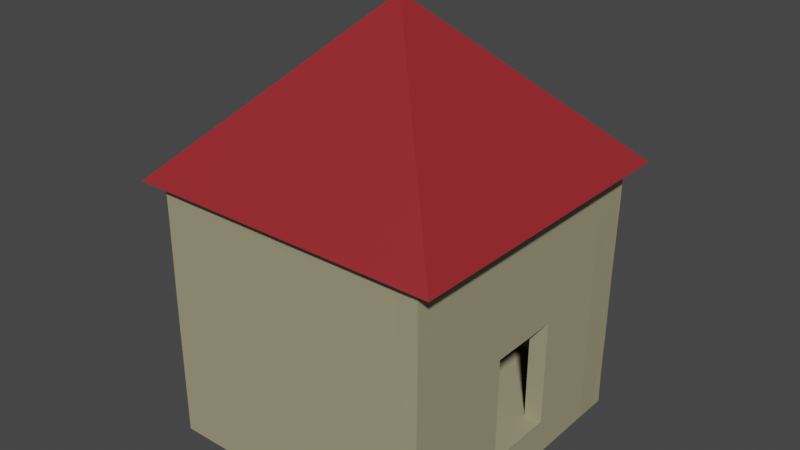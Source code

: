 # Source: Rob_HQ_v.1.1_Joined.blend  (saved by Blender 2.82.7; exported with 4.5.12 LTS)
import bpy
from mathutils import Matrix  # noqa: F401  (used for matrix-valued properties, if any)

bpy.ops.wm.read_factory_settings(use_empty=True)
scene = bpy.context.scene
scene.name = 'Scene'

# ---- collections
col_collection = bpy.data.collections.new('Collection'); scene.collection.children.link(col_collection)

# ---- materials (node trees are filled in below, after node groups)
mat_material_003 = bpy.data.materials.new('Material.003')
mat_material_003.use_transparent_shadow = False
mat_material_002 = bpy.data.materials.new('Material.002')
mat_material_002.use_transparent_shadow = False

# ---- material node trees
mat_material_003.use_nodes = True; mat_material_003.node_tree.nodes.clear()
_N = mat_material_003.node_tree.nodes; _L = mat_material_003.node_tree.links
n0 = _N.new('ShaderNodeOutputMaterial'); n0.name = 'Material Output'; n0.location = (300, 300)
n1 = _N.new('ShaderNodeBsdfPrincipled'); n1.name = 'Principled BSDF'; n1.location = (10, 300)
n1.distribution = 'GGX'
n1.subsurface_method = 'BURLEY'
n1.inputs[0].default_value = (0.3709, 0.3345, 0.2059, 1.0)
n1.inputs[3].default_value = 1.45
n1.inputs[27].default_value = (0.0, 0.0, 0.0, 1.0)
n1.inputs[28].default_value = 1.0
_L.new(n1.outputs[0], n0.inputs[0])
n0.is_active_output = True
mat_material_002.use_nodes = True; mat_material_002.node_tree.nodes.clear()
_N = mat_material_002.node_tree.nodes; _L = mat_material_002.node_tree.links
n0 = _N.new('ShaderNodeOutputMaterial'); n0.name = 'Material Output'; n0.location = (300, 300)
n1 = _N.new('ShaderNodeBsdfPrincipled'); n1.name = 'Principled BSDF'; n1.location = (10, 300)
n1.distribution = 'GGX'
n1.subsurface_method = 'BURLEY'
n1.inputs[0].default_value = (0.3115, 0.01973, 0.02526, 1.0)
n1.inputs[3].default_value = 1.45
n1.inputs[27].default_value = (0.0, 0.0, 0.0, 1.0)
n1.inputs[28].default_value = 1.0
_L.new(n1.outputs[0], n0.inputs[0])
n0.is_active_output = True

# ---- world
world_world = bpy.data.worlds.new('World'); scene.world = world_world
world_world.use_nodes = True; world_world.node_tree.nodes.clear()
_N = world_world.node_tree.nodes; _L = world_world.node_tree.links
n0 = _N.new('ShaderNodeOutputWorld'); n0.name = 'World Output'; n0.location = (300, 300)
n1 = _N.new('ShaderNodeBackground'); n1.name = 'Background'; n1.location = (10, 300)
n1.inputs[0].default_value = (0.05088, 0.05088, 0.05088, 1.0)
_L.new(n1.outputs[0], n0.inputs[0])
n0.is_active_output = True
world_world.color = (0.05088, 0.05088, 0.05088)
world_world.use_sun_shadow = False
world_world.sun_shadow_jitter_overblur = 0.0

# ---- meshes
me_cube_001 = bpy.data.meshes.new('Cube.001')
me_cube_001.from_pydata([(-2.002, -0.9523, 0.01903), (-1.991, 1.062, -0.01038), (-0.002198, -0.9523, 0.01903), (-0.01409, 1.062, -0.01038), (-1.992, 1.052, 0.2633), (-0.01307, 1.051, 0.2616), (-0.002316, -0.9518, 0.2626), (-2.002, -0.9504, 0.2643), (-0.007043, -1.048, 0.00841), (-2.003, -1.051, 0.01317), (-0.00461, -0.9286, 0.0232), (-2.005, -0.9295, 0.02402), (-0.004708, -1.048, 1.019), (-2.005, -1.049, 1.02), (-2.005, -0.9238, 1.019), (-0.004708, -0.923, 1.019), (-2.002, -1.047, 1.517), (-2.005, -0.9215, 1.519), (-0.007263, -1.046, 1.515), (-0.004708, -0.9207, 1.519), (-2.002, -1.046, 1.771), (-2.005, -0.9204, 1.769), (-0.007642, -1.045, 1.769), (-0.004708, -0.9195, 1.769), (-2.003, -1.049, 1.894), (-2.005, -0.9198, 1.894), (-0.006486, -1.047, 1.892), (-0.004708, -0.9189, 1.894), (-1.887, 1.002, 0.02455), (-1.874, -1.02, 0.02578), (-2.026, 1.011, 0.01379), (-2.001, -1.022, 0.02576), (-1.891, 1.002, 1.036), (-1.879, -1.021, 1.038), (-2.005, -1.022, 1.037), (-2.01, 1.005, 1.037), (-1.862, -1.042, 1.542), (-2.007, -1.022, 1.542), (-1.894, 1.002, 1.542), (-2.02, 1.001, 1.542), (-1.877, -0.9486, 1.793), (-2.007, -1.023, 1.796), (-1.895, 1.002, 1.795), (-2.021, 1.001, 1.795), (-1.868, -1.02, 1.915), (-2.009, -1.023, 1.921), (-1.895, 1.002, 1.921), (-2.021, 1.001, 1.921), (-0.01268, 0.9484, 0.02445), (-2.022, 0.9467, 0.02662), (-0.01869, 1.07, -0.009527), (-2.022, 1.073, -0.003811), (-0.0247, 0.9423, 1.031), (-2.007, 0.9381, 1.033), (-2.02, 1.074, 1.025), (-0.01068, 1.073, 1.021), (-2.017, 0.9512, 1.528), (-2.025, 1.073, 1.528), (-0.01664, 0.9529, 1.527), (-0.0004297, 1.07, 1.528), (-2.017, 0.9524, 1.778), (-2.026, 1.073, 1.777), (-0.01664, 0.9541, 1.777), (0.002949, 1.067, 1.777), (-2.017, 0.9529, 1.903), (-2.022, 1.071, 1.919), (-0.01664, 0.9546, 1.902), (-0.003592, 1.059, 1.945), (-0.1204, -1.054, 0.007982), (-0.1373, 1.062, 0.003737), (0.002281, -1.058, 0.008759), (-0.0171, 1.075, -0.01315), (-0.1198, -1.056, 1.037), (-0.1325, 1.062, 1.039), (-0.009131, 1.071, 1.036), (0.008671, -1.055, 1.037), (-0.1301, 1.062, 1.556), (-0.001366, 1.065, 1.556), (-0.1274, -1.052, 1.549), (0.01091, -1.055, 1.554), (-0.1289, 1.062, 1.815), (0.002502, 1.064, 1.814), (-0.1242, -1.047, 1.808), (0.009928, -1.055, 1.813), (-0.1283, 1.062, 1.944), (0.001269, 1.062, 1.944), (-0.1279, -1.053, 1.938), (0.01231, -1.057, 1.942), (-0.1222, -1.056, 0.5198), (0.006274, -1.055, 0.5195), (-0.1349, 1.062, 0.5212), (-0.01134, 1.068, 0.5149), (-0.1337, 1.062, 0.7799), (-0.009645, 1.069, 0.7807), (-0.121, -1.056, 0.7785), (0.007473, -1.055, 0.7782), (-0.1309, 0.002975, 0.003034), (-0.002043, 0.003642, 0.002437), (0.002751, 0.003667, 1.037), (-0.1262, 0.002999, 1.038), (0.005149, 0.00368, 1.555), (-0.1238, 0.003012, 1.555), (0.006347, 0.003686, 1.813), (-0.1226, 0.003018, 1.814), (0.006946, 0.003689, 1.943), (-0.122, 0.003021, 1.943), (0.005711, -0.5257, 1.037), (0.008108, -0.5257, 1.555), (0.009307, -0.5257, 1.813), (0.009906, -0.5257, 1.943), (0.003314, -0.5257, 0.5197), (0.004513, -0.5257, 0.7784), (-0.1278, -0.5264, 0.002683), (0.0009171, -0.5257, 0.002261), (-0.123, -0.5264, 1.038), (-0.1206, -0.5264, 1.555), (-0.1194, -0.5264, 1.814), (-0.1188, -0.5264, 1.943), (-0.1254, -0.5264, 0.5201), (-0.1242, -0.5264, 0.7788), (-0.1341, 0.5324, 0.003385), (-0.005003, 0.533, 0.002613), (-0.1293, 0.5324, 1.038), (-0.1269, 0.5324, 1.556), (-0.1257, 0.5324, 1.814), (-0.1251, 0.5324, 1.944), (-0.1317, 0.5324, 0.5208), (-0.1305, 0.5324, 0.7795), (-0.0002084, 0.5331, 1.037), (0.002189, 0.5331, 1.555), (0.003387, 0.5331, 1.814), (0.003987, 0.5331, 1.943), (-0.002606, 0.533, 0.52), (-0.001407, 0.5331, 0.7788), (-0.1357, 0.7971, 0.003561), (-0.006483, 0.7977, 0.0027), (-0.1309, 0.7971, 1.038), (-0.1285, 0.7971, 1.556), (-0.1273, 0.7971, 1.815), (-0.1267, 0.7971, 1.944), (-0.1333, 0.7971, 0.521), (-0.1321, 0.7971, 0.7797), (-0.001688, 0.7978, 1.038), (0.0007088, 0.7978, 1.555), (0.001907, 0.7978, 1.814), (0.002507, 0.7978, 1.943), (-0.004086, 0.7977, 0.5201), (-0.002887, 0.7977, 0.7789), (0.001271, 0.2684, 1.037), (0.003669, 0.2684, 1.555), (0.004867, 0.2684, 1.814), (0.005466, 0.2684, 1.943), (-0.001126, 0.2684, 0.52), (7.284e-05, 0.2684, 0.7787), (-0.1325, 0.2677, 0.00321), (-0.003523, 0.2683, 0.002525), (-0.1277, 0.2677, 1.038), (-0.1253, 0.2677, 1.556), (-0.1241, 0.2677, 1.814), (-0.1235, 0.2677, 1.944), (-0.1301, 0.2677, 0.5206), (-0.1289, 0.2677, 0.7794), (-0.1294, -0.2617, 0.002858), (-0.0005629, -0.2611, 0.002349), (-0.1246, -0.2617, 1.038), (-0.1222, -0.2617, 1.555), (-0.121, -0.2617, 1.814), (-0.1204, -0.2617, 1.943), (-0.127, -0.2617, 0.5203), (-0.1258, -0.2617, 0.779), (0.004231, -0.261, 1.037), (0.006629, -0.261, 1.555), (0.007827, -0.261, 1.813), (0.008426, -0.261, 1.943), (0.001834, -0.261, 0.5198), (0.003033, -0.261, 0.7785), (0.007191, -0.7904, 1.037), (0.009588, -0.7904, 1.554), (0.01079, -0.7904, 1.813), (0.01139, -0.7904, 1.943), (0.004794, -0.7904, 0.5196), (0.005993, -0.7904, 0.7783), (-0.1262, -0.7911, 0.002507), (0.002397, -0.7904, 0.002173), (-0.1214, -0.7911, 1.037), (-0.119, -0.7911, 1.555), (-0.1178, -0.7911, 1.814), (-0.1172, -0.7911, 1.943), (-0.1238, -0.7911, 0.5199), (-0.1226, -0.7911, 0.7787), (-0.1331, 1.062, 0.9092), (-0.008852, 1.068, 0.9102), (-0.1204, -1.056, 0.9078), (0.008072, -1.055, 0.9076), (-0.1236, -0.5264, 0.9082), (0.005112, -0.5257, 0.9078), (-0.0008078, 0.5331, 0.9081), (-0.1299, 0.5324, 0.9089), (-0.002288, 0.7978, 0.9082), (-0.1315, 0.7971, 0.9091), (-0.1283, 0.2677, 0.9087), (0.0006721, 0.2684, 0.908), (0.003632, -0.261, 0.9079), (-0.1252, -0.2617, 0.9084), (-0.122, -0.7911, 0.908), (0.006592, -0.7904, 0.9077), (-0.1216, -1.056, 0.6491), (0.006873, -1.055, 0.6489), (-0.1343, 1.062, 0.6505), (-0.01025, 1.068, 0.6492), (-0.1248, -0.5264, 0.6495), (0.003914, -0.5257, 0.6491), (-0.002006, 0.533, 0.6494), (-0.1311, 0.5324, 0.6502), (-0.003486, 0.7977, 0.6495), (-0.1327, 0.7971, 0.6504), (-0.1295, 0.2677, 0.65), (-0.0005265, 0.2684, 0.6493), (0.002434, -0.261, 0.6491), (-0.1264, -0.2617, 0.6497), (-0.1232, -0.7911, 0.6493), (0.005393, -0.7904, 0.649), (-0.1234, -1.056, 0.261), (0.005075, -1.055, 0.2608), (-0.1361, 1.062, 0.2625), (-0.01428, 1.064, 0.2598), (-0.0008444, 0.003649, 0.2612), (-0.1298, 0.002981, 0.2618), (-0.1266, -0.5264, 0.2614), (0.002116, -0.5257, 0.261), (-0.003804, 0.533, 0.2613), (-0.1329, 0.5324, 0.2621), (-0.005284, 0.7977, 0.2614), (-0.1345, 0.7971, 0.2623), (-0.1313, 0.2677, 0.2619), (-0.002324, 0.2683, 0.2612), (0.0006357, -0.261, 0.2611), (-0.1282, -0.2617, 0.2616), (-0.125, -0.7911, 0.2612), (0.003596, -0.7904, 0.2609), (-0.1355, 1.062, 0.3918), (-0.01288, 1.066, 0.3909), (-0.1228, -1.056, 0.3904), (0.005675, -1.055, 0.3902), (-0.126, -0.5264, 0.3908), (0.002715, -0.5257, 0.3903), (-0.003205, 0.533, 0.3907), (-0.1323, 0.5324, 0.3915), (-0.004685, 0.7977, 0.3908), (-0.1339, 0.7971, 0.3916), (-0.1307, 0.2677, 0.3913), (-0.001725, 0.2683, 0.3906), (0.001235, -0.261, 0.3904), (-0.1276, -0.2617, 0.3909), (-0.1244, -0.7911, 0.3906), (0.004195, -0.7904, 0.3902), (-0.9894, 0.0196, 3.032), (0.1337, 1.143, 1.889), (-0.9894, 0.0002579, 3.032), (0.1337, -1.123, 1.889), (-1.009, 0.0196, 3.032), (-2.132, 1.143, 1.889), (-1.009, 0.0002579, 3.032), (-2.132, -1.123, 1.889)], [], [(1, 3, 2, 0), (2, 6, 7, 0), (3, 5, 6, 2), (1, 4, 5, 3), (0, 7, 4, 1), (6, 5, 4, 7), (10, 8, 9, 11), (15, 12, 8, 10), (11, 14, 15, 10), (8, 12, 13, 9), (11, 9, 13, 14), (19, 18, 12, 15), (23, 22, 18, 19), (14, 17, 19, 15), (12, 18, 16, 13), (14, 13, 16, 17), (27, 26, 22, 23), (17, 21, 23, 19), (18, 22, 20, 16), (17, 16, 20, 21), (21, 25, 27, 23), (22, 26, 24, 20), (21, 20, 24, 25), (30, 28, 29, 31), (35, 32, 28, 30), (31, 34, 35, 30), (28, 32, 33, 29), (31, 29, 33, 34), (39, 38, 32, 35), (43, 42, 38, 39), (34, 37, 39, 35), (32, 38, 36, 33), (34, 33, 36, 37), (47, 46, 42, 43), (37, 41, 43, 39), (38, 42, 40, 36), (37, 36, 40, 41), (41, 45, 47, 43), (42, 46, 44, 40), (41, 40, 44, 45), (50, 48, 49, 51), (55, 52, 48, 50), (51, 54, 55, 50), (48, 52, 53, 49), (51, 49, 53, 54), (59, 58, 52, 55), (63, 62, 58, 59), (54, 57, 59, 55), (52, 58, 56, 53), (54, 53, 56, 57), (67, 66, 62, 63), (57, 61, 63, 59), (58, 62, 60, 56), (57, 56, 60, 61), (61, 65, 67, 63), (62, 66, 64, 60), (61, 60, 64, 65), (135, 134, 69, 71), (223, 222, 68, 70), (205, 176, 75, 193), (199, 136, 73, 190), (191, 190, 73, 74), (79, 78, 72, 75), (83, 82, 78, 79), (176, 177, 79, 75), (136, 137, 76, 73), (74, 73, 76, 77), (87, 86, 82, 83), (177, 178, 83, 79), (137, 138, 80, 76), (77, 76, 80, 81), (178, 179, 87, 83), (138, 139, 84, 80), (81, 80, 84, 85), (241, 240, 90, 91), (249, 140, 90, 240), (255, 180, 89, 243), (207, 206, 88, 89), (193, 192, 94, 95), (209, 208, 92, 93), (215, 141, 92, 208), (221, 181, 95, 207), (166, 167, 105, 103), (150, 151, 104, 102), (165, 166, 103, 101), (149, 150, 102, 100), (164, 165, 101, 99), (148, 149, 100, 98), (163, 162, 96, 97), (183, 182, 112, 113), (204, 184, 114, 194), (184, 185, 115, 114), (185, 186, 116, 115), (186, 187, 117, 116), (254, 188, 118, 244), (220, 189, 119, 210), (218, 175, 111, 211), (252, 174, 110, 245), (172, 173, 109, 108), (171, 172, 108, 107), (170, 171, 107, 106), (202, 170, 106, 195), (198, 142, 128, 196), (142, 143, 129, 128), (143, 144, 130, 129), (144, 145, 131, 130), (248, 146, 132, 246), (214, 147, 133, 212), (216, 161, 127, 213), (250, 160, 126, 247), (158, 159, 125, 124), (157, 158, 124, 123), (156, 157, 123, 122), (200, 156, 122, 197), (155, 154, 120, 121), (209, 93, 147, 214), (241, 91, 146, 248), (81, 85, 145, 144), (77, 81, 144, 143), (74, 77, 143, 142), (191, 74, 142, 198), (213, 127, 141, 215), (247, 126, 140, 249), (124, 125, 139, 138), (123, 124, 138, 137), (122, 123, 137, 136), (197, 122, 136, 199), (121, 120, 134, 135), (97, 96, 154, 155), (99, 101, 157, 156), (101, 103, 158, 157), (103, 105, 159, 158), (196, 128, 148, 201), (128, 129, 149, 148), (129, 130, 150, 149), (130, 131, 151, 150), (246, 132, 152, 251), (212, 133, 153, 217), (98, 100, 171, 170), (100, 102, 172, 171), (102, 104, 173, 172), (113, 112, 162, 163), (194, 114, 164, 203), (114, 115, 165, 164), (115, 116, 166, 165), (116, 117, 167, 166), (244, 118, 168, 253), (210, 119, 169, 219), (206, 94, 189, 220), (242, 88, 188, 254), (82, 86, 187, 186), (78, 82, 186, 185), (72, 78, 185, 184), (192, 72, 184, 204), (70, 68, 182, 183), (211, 111, 181, 221), (245, 110, 180, 255), (108, 109, 179, 178), (107, 108, 178, 177), (106, 107, 177, 176), (195, 106, 176, 205), (111, 195, 205, 181), (94, 192, 204, 189), (119, 194, 203, 169), (133, 196, 201, 153), (127, 197, 199, 141), (93, 191, 198, 147), (161, 200, 197, 127), (147, 198, 196, 133), (175, 202, 195, 111), (189, 204, 194, 119), (75, 72, 192, 193), (93, 92, 190, 191), (141, 199, 190, 92), (181, 205, 193, 95), (110, 211, 221, 180), (88, 206, 220, 188), (118, 210, 219, 168), (132, 212, 217, 152), (126, 213, 215, 140), (91, 209, 214, 146), (160, 216, 213, 126), (146, 214, 212, 132), (174, 218, 211, 110), (188, 220, 210, 118), (180, 221, 207, 89), (140, 215, 208, 90), (91, 90, 208, 209), (95, 94, 206, 207), (113, 229, 239, 183), (68, 222, 238, 182), (112, 228, 237, 162), (97, 226, 236, 163), (121, 230, 235, 155), (96, 227, 234, 154), (120, 231, 233, 134), (71, 225, 232, 135), (154, 234, 231, 120), (135, 232, 230, 121), (163, 236, 229, 113), (182, 238, 228, 112), (162, 237, 227, 96), (155, 235, 226, 97), (183, 239, 223, 70), (134, 233, 224, 69), (71, 69, 224, 225), (243, 242, 222, 223), (89, 88, 242, 243), (229, 245, 255, 239), (222, 242, 254, 238), (228, 244, 253, 237), (230, 246, 251, 235), (231, 247, 249, 233), (225, 241, 248, 232), (234, 250, 247, 231), (232, 248, 246, 230), (236, 252, 245, 229), (238, 254, 244, 228), (239, 255, 243, 223), (233, 249, 240, 224), (225, 224, 240, 241), (252, 253, 168, 174), (218, 219, 169, 175), (174, 168, 219, 218), (236, 237, 253, 252), (175, 169, 203, 202), (202, 203, 164, 170), (164, 99, 98, 170), (148, 98, 99, 156), (200, 201, 148, 156), (161, 153, 201, 200), (160, 250, 251, 152, 217, 153, 161, 216), (234, 235, 251, 250), (256, 260, 262, 258), (259, 258, 262, 263), (263, 262, 260, 261), (261, 257, 259, 263), (257, 256, 258, 259), (261, 260, 256, 257)])
me_cube_001.polygons.foreach_set('material_index', [0, 0, 0, 0, 0, 0, 0, 0, 0, 0, 0, 0, 0, 0, 0, 0, 0, 0, 0, 0, 0, 0, 0, 0, 0, 0, 0, 0, 0, 0, 0, 0, 0, 0, 0, 0, 0, 0, 0, 0, 0, 0, 0, 0, 0, 0, 0, 0, 0, 0, 0, 0, 0, 0, 0, 0, 0, 0, 0, 0, 0, 0, 0, 0, 0, 0, 0, 0, 0, 0, 0, 0, 0, 0, 0, 0, 0, 0, 0, 0, 0, 0, 0, 0, 0, 0, 0, 0, 0, 0, 0, 0, 0, 0, 0, 0, 0, 0, 0, 0, 0, 0, 0, 0, 0, 0, 0, 0, 0, 0, 0, 0, 0, 0, 0, 0, 0, 0, 0, 0, 0, 0, 0, 0, 0, 0, 0, 0, 0, 0, 0, 0, 0, 0, 0, 0, 0, 0, 0, 0, 0, 0, 0, 0, 0, 0, 0, 0, 0, 0, 0, 0, 0, 0, 0, 0, 0, 0, 0, 0, 0, 0, 0, 0, 0, 0, 0, 0, 0, 0, 0, 0, 0, 0, 0, 0, 0, 0, 0, 0, 0, 0, 0, 0, 0, 0, 0, 0, 0, 0, 0, 0, 0, 0, 0, 0, 0, 0, 0, 0, 0, 0, 0, 0, 0, 0, 0, 0, 0, 0, 0, 0, 0, 0, 0, 0, 0, 0, 0, 0, 0, 0, 0, 0, 0, 0, 0, 0, 0, 0, 0, 0, 0, 1, 1, 1, 1, 1, 1])
_uv = me_cube_001.uv_layers.new(name='UVMap')
_uv.uv.foreach_set('vector', [0.125, 0.5, 0.375, 0.5, 0.375, 0.75, 0.125, 0.75, 0.375, 0.75, 0.4062, 0.75, 0.4062, 1.0, 0.375, 1.0, 0.375, 0.5, 0.4063, 0.5, 0.4062, 0.75, 0.375, 0.75, 0.375, 0.25, 0.4062, 0.25, 0.4063, 0.5, 0.375, 0.5, 0.375, 0.0, 0.4062, 0.0, 0.4062, 0.25, 0.375, 0.25, 0.4062, 0.75, 0.4063, 0.5, 0.4062, 0.25, 0.4062, 0.0, 0.3906, 0.75, 0.4062, 0.75, 0.4062, 1.0, 0.3906, 1.0, 0.3906, 0.625, 0.4062, 0.625, 0.4062, 0.75, 0.3906, 0.75, 0.3906, 1.0, 0.3906, 0.625, 0.3906, 0.625, 0.3906, 0.75, 0.4062, 0.75, 0.4062, 0.625, 0.4062, 0.125, 0.4062, 0.0, 0.3906, 0.0, 0.4062, 0.0, 0.4062, 0.125, 0.3906, 0.125, 0.3906, 0.5625, 0.4062, 0.5625, 0.4062, 0.625, 0.3906, 0.625, 0.3906, 0.5312, 0.4062, 0.5312, 0.4062, 0.5625, 0.3906, 0.5625, 0.3906, 0.625, 0.3906, 0.4375, 0.3906, 0.5625, 0.3906, 0.625, 0.4062, 0.625, 0.4062, 0.5625, 0.4062, 0.1875, 0.4062, 0.125, 0.3906, 0.125, 0.4062, 0.125, 0.4062, 0.1875, 0.3906, 0.1875, 0.3906, 0.5156, 0.4062, 0.5156, 0.4062, 0.5312, 0.3906, 0.5312, 0.3906, 0.4375, 0.3906, 0.3438, 0.3906, 0.5312, 0.3906, 0.5625, 0.4062, 0.5625, 0.4062, 0.5312, 0.4062, 0.2188, 0.4062, 0.1875, 0.3906, 0.1875, 0.4062, 0.1875, 0.4062, 0.2188, 0.3906, 0.2188, 0.3906, 0.3438, 0.3906, 0.2969, 0.3906, 0.5156, 0.3906, 0.5312, 0.4062, 0.5312, 0.4062, 0.5156, 0.4062, 0.2344, 0.4062, 0.2188, 0.3906, 0.2188, 0.4062, 0.2188, 0.4062, 0.2344, 0.3906, 0.2344, 0.3906, 0.75, 0.4062, 0.75, 0.4062, 1.0, 0.3906, 1.0, 0.3906, 0.625, 0.4062, 0.625, 0.4062, 0.75, 0.3906, 0.75, 0.3906, 1.0, 0.3906, 0.625, 0.3906, 0.625, 0.3906, 0.75, 0.4062, 0.75, 0.4062, 0.625, 0.4062, 0.125, 0.4062, 0.0, 0.3906, 0.0, 0.4062, 0.0, 0.4062, 0.125, 0.3906, 0.125, 0.3906, 0.5625, 0.4062, 0.5625, 0.4062, 0.625, 0.3906, 0.625, 0.3906, 0.5312, 0.4062, 0.5312, 0.4062, 0.5625, 0.3906, 0.5625, 0.3906, 0.625, 0.3906, 0.4375, 0.3906, 0.5625, 0.3906, 0.625, 0.4062, 0.625, 0.4062, 0.5625, 0.4062, 0.1875, 0.4062, 0.125, 0.3906, 0.125, 0.4062, 0.125, 0.4062, 0.1875, 0.3906, 0.1875, 0.3906, 0.5156, 0.4062, 0.5156, 0.4062, 0.5312, 0.3906, 0.5312, 0.3906, 0.4375, 0.3906, 0.3438, 0.3906, 0.5312, 0.3906, 0.5625, 0.4062, 0.5625, 0.4062, 0.5312, 0.4062, 0.2188, 0.4062, 0.1875, 0.3906, 0.1875, 0.4062, 0.1875, 0.4062, 0.2188, 0.3906, 0.2188, 0.3906, 0.3438, 0.3906, 0.2969, 0.3906, 0.5156, 0.3906, 0.5312, 0.4062, 0.5312, 0.4062, 0.5156, 0.4062, 0.2344, 0.4062, 0.2188, 0.3906, 0.2188, 0.4062, 0.2188, 0.4062, 0.2344, 0.3906, 0.2344, 0.3906, 0.75, 0.4062, 0.75, 0.4062, 1.0, 0.3906, 1.0, 0.3906, 0.625, 0.4062, 0.625, 0.4062, 0.75, 0.3906, 0.75, 0.3906, 1.0, 0.3906, 0.625, 0.3906, 0.625, 0.3906, 0.75, 0.4062, 0.75, 0.4062, 0.625, 0.4062, 0.125, 0.4062, 0.0, 0.3906, 0.0, 0.4062, 0.0, 0.4062, 0.125, 0.3906, 0.125, 0.3906, 0.5625, 0.4062, 0.5625, 0.4062, 0.625, 0.3906, 0.625, 0.3906, 0.5312, 0.4062, 0.5312, 0.4062, 0.5625, 0.3906, 0.5625, 0.3906, 0.625, 0.3906, 0.4375, 0.3906, 0.5625, 0.3906, 0.625, 0.4062, 0.625, 0.4062, 0.5625, 0.4062, 0.1875, 0.4062, 0.125, 0.3906, 0.125, 0.4062, 0.125, 0.4062, 0.1875, 0.3906, 0.1875, 0.3906, 0.5156, 0.4062, 0.5156, 0.4062, 0.5312, 0.3906, 0.5312, 0.3906, 0.4375, 0.3906, 0.3438, 0.3906, 0.5312, 0.3906, 0.5625, 0.4062, 0.5625, 0.4062, 0.5312, 0.4062, 0.2188, 0.4062, 0.1875, 0.3906, 0.1875, 0.4062, 0.1875, 0.4062, 0.2188, 0.3906, 0.2188, 0.3906, 0.3438, 0.3906, 0.2969, 0.3906, 0.5156, 0.3906, 0.5312, 0.4062, 0.5312, 0.4062, 0.5156, 0.4062, 0.2344, 0.4062, 0.2188, 0.3906, 0.2188, 0.4062, 0.2188, 0.4062, 0.2344, 0.3906, 0.2344, 0.3906, 0.9688, 0.4062, 0.9688, 0.4062, 1.0, 0.3906, 1.0, 0.3906, 0.7187, 0.4063, 0.7188, 0.4062, 0.75, 0.3906, 0.75, 0.3906, 0.6445, 0.3906, 0.625, 0.3906, 0.625, 0.3906, 0.6406, 0.4062, 0.1758, 0.4062, 0.1875, 0.4062, 0.125, 0.4062, 0.1094, 0.3906, 0.1094, 0.4062, 0.1094, 0.4062, 0.125, 0.3906, 0.125, 0.3906, 0.5625, 0.4062, 0.5625, 0.4062, 0.625, 0.3906, 0.625, 0.3906, 0.5312, 0.4062, 0.5312, 0.4062, 0.5625, 0.3906, 0.5625, 0.3906, 0.625, 0.3906, 0.5469, 0.3906, 0.5625, 0.3906, 0.625, 0.4062, 0.1875, 0.4062, 0.2344, 0.4062, 0.1875, 0.4062, 0.125, 0.3906, 0.125, 0.4062, 0.125, 0.4062, 0.1875, 0.3906, 0.1875, 0.3906, 0.5156, 0.4062, 0.5156, 0.4062, 0.5312, 0.3906, 0.5312, 0.3906, 0.5469, 0.3906, 0.5078, 0.3906, 0.5312, 0.3906, 0.5625, 0.4062, 0.2344, 0.4062, 0.2578, 0.4062, 0.2188, 0.4062, 0.1875, 0.3906, 0.1875, 0.4062, 0.1875, 0.4062, 0.2188, 0.3906, 0.2188, 0.3906, 0.5078, 0.3906, 0.4883, 0.3906, 0.5156, 0.3906, 0.5312, 0.4062, 0.2578, 0.4062, 0.2695, 0.4062, 0.2344, 0.4062, 0.2188, 0.3906, 0.2188, 0.4062, 0.2188, 0.4062, 0.2344, 0.3906, 0.2344, 0.3906, 0.04688, 0.4063, 0.04687, 0.4062, 0.0625, 0.3906, 0.0625, 0.4062, 0.1289, 0.4062, 0.1406, 0.4062, 0.0625, 0.4063, 0.04687, 0.3906, 0.7227, 0.3906, 0.7031, 0.3906, 0.6875, 0.3906, 0.7031, 0.3906, 0.6719, 0.4063, 0.6719, 0.4063, 0.6875, 0.3906, 0.6875, 0.3906, 0.6406, 0.4063, 0.6406, 0.4062, 0.6562, 0.3906, 0.6562, 0.3906, 0.07812, 0.4062, 0.07812, 0.4062, 0.09375, 0.3906, 0.09375, 0.4062, 0.1523, 0.4062, 0.1641, 0.4062, 0.09375, 0.4062, 0.07812, 0.3906, 0.6836, 0.3906, 0.6641, 0.3906, 0.6562, 0.3906, 0.6719, 0.4062, 0.4141, 0.4062, 0.4102, 0.4062, 0.375, 0.4062, 0.375, 0.3906, 0.4141, 0.3906, 0.3789, 0.3906, 0.4062, 0.3906, 0.4375, 0.4062, 0.4219, 0.4062, 0.4141, 0.4062, 0.375, 0.4062, 0.375, 0.3906, 0.4844, 0.3906, 0.4141, 0.3906, 0.4375, 0.3906, 0.5, 0.4062, 0.4375, 0.4062, 0.4219, 0.4062, 0.375, 0.4062, 0.375, 0.3906, 0.625, 0.3906, 0.4844, 0.3906, 0.5, 0.3906, 0.625, 0.3906, 0.8437, 0.4062, 0.8438, 0.4062, 0.875, 0.3906, 0.875, 0.3906, 0.7812, 0.4062, 0.7813, 0.4062, 0.8125, 0.3906, 0.8125, 0.4062, 0.5742, 0.4062, 0.5625, 0.4063, 0.5, 0.4062, 0.5078, 0.4062, 0.5625, 0.4062, 0.5156, 0.4062, 0.4688, 0.4063, 0.5, 0.4062, 0.5156, 0.4062, 0.4922, 0.4063, 0.4531, 0.4062, 0.4688, 0.4062, 0.4922, 0.4062, 0.4805, 0.4062, 0.4453, 0.4063, 0.4531, 0.4062, 0.6211, 0.4062, 0.6094, 0.4062, 0.5312, 0.4062, 0.5391, 0.4062, 0.5977, 0.4062, 0.5859, 0.4062, 0.5156, 0.4062, 0.5234, 0.3906, 0.707, 0.3906, 0.6797, 0.3906, 0.6719, 0.3906, 0.6953, 0.3906, 0.7617, 0.3906, 0.7344, 0.3906, 0.7187, 0.3906, 0.7422, 0.3906, 0.4609, 0.3906, 0.4336, 0.3906, 0.4609, 0.3906, 0.4844, 0.3906, 0.5156, 0.3906, 0.4609, 0.3906, 0.4844, 0.3906, 0.5312, 0.3906, 0.625, 0.3906, 0.5156, 0.3906, 0.5312, 0.3906, 0.625, 0.3906, 0.6523, 0.3906, 0.625, 0.3906, 0.625, 0.3906, 0.6484, 0.3906, 0.668, 0.3906, 0.625, 0.3906, 0.625, 0.3906, 0.6641, 0.3906, 0.625, 0.3906, 0.4531, 0.3906, 0.4687, 0.3906, 0.625, 0.3906, 0.4531, 0.3906, 0.3672, 0.3906, 0.3906, 0.3906, 0.4687, 0.3906, 0.3672, 0.3906, 0.3242, 0.3906, 0.3516, 0.3906, 0.3906, 0.3906, 0.8398, 0.3906, 0.7969, 0.3906, 0.7812, 0.3906, 0.8203, 0.3906, 0.7539, 0.3906, 0.7109, 0.3906, 0.7031, 0.3906, 0.7422, 0.4062, 0.3008, 0.4062, 0.3047, 0.4062, 0.2344, 0.4062, 0.2266, 0.4062, 0.293, 0.4062, 0.2969, 0.4062, 0.2188, 0.4062, 0.2109, 0.4062, 0.3359, 0.4062, 0.3398, 0.4062, 0.3047, 0.4062, 0.2969, 0.4062, 0.3281, 0.4062, 0.3359, 0.4062, 0.2969, 0.4062, 0.2812, 0.4062, 0.3125, 0.4062, 0.3281, 0.4062, 0.2812, 0.4062, 0.25, 0.4062, 0.3086, 0.4062, 0.3125, 0.4062, 0.25, 0.4062, 0.2422, 0.3906, 0.9062, 0.4062, 0.9062, 0.4062, 0.9375, 0.3906, 0.9375, 0.3906, 0.7656, 0.3906, 0.7188, 0.3906, 0.7109, 0.3906, 0.7539, 0.3906, 0.8594, 0.3906, 0.8125, 0.3906, 0.7969, 0.3906, 0.8398, 0.3906, 0.3438, 0.3906, 0.2969, 0.3906, 0.3242, 0.3906, 0.3672, 0.3906, 0.4375, 0.3906, 0.3438, 0.3906, 0.3672, 0.3906, 0.4531, 0.3906, 0.625, 0.3906, 0.4375, 0.3906, 0.4531, 0.3906, 0.625, 0.3906, 0.6719, 0.3906, 0.625, 0.3906, 0.625, 0.3906, 0.668, 0.4062, 0.2266, 0.4062, 0.2344, 0.4062, 0.1641, 0.4062, 0.1523, 0.4062, 0.2109, 0.4062, 0.2188, 0.4062, 0.1406, 0.4062, 0.1289, 0.4062, 0.2969, 0.4062, 0.3047, 0.4062, 0.2695, 0.4062, 0.2578, 0.4062, 0.2812, 0.4062, 0.2969, 0.4062, 0.2578, 0.4062, 0.2344, 0.4062, 0.25, 0.4062, 0.2812, 0.4062, 0.2344, 0.4062, 0.1875, 0.4062, 0.2422, 0.4062, 0.25, 0.4062, 0.1875, 0.4062, 0.1758, 0.3906, 0.9375, 0.4062, 0.9375, 0.4062, 0.9688, 0.3906, 0.9688, 0.3906, 0.875, 0.4062, 0.875, 0.4062, 0.9062, 0.3906, 0.9062, 0.4062, 0.375, 0.4062, 0.375, 0.4062, 0.3281, 0.4062, 0.3125, 0.4062, 0.375, 0.4062, 0.375, 0.4062, 0.3359, 0.4062, 0.3281, 0.4062, 0.375, 0.4062, 0.375, 0.4062, 0.3398, 0.4062, 0.3359, 0.3906, 0.6641, 0.3906, 0.625, 0.3906, 0.625, 0.3906, 0.6602, 0.3906, 0.625, 0.3906, 0.4687, 0.3906, 0.4844, 0.3906, 0.625, 0.3906, 0.4687, 0.3906, 0.3906, 0.3906, 0.4141, 0.3906, 0.4844, 0.3906, 0.3906, 0.3906, 0.3516, 0.3906, 0.3789, 0.3906, 0.4141, 0.3906, 0.8203, 0.3906, 0.7812, 0.3906, 0.7656, 0.3906, 0.8008, 0.3906, 0.7422, 0.3906, 0.7031, 0.3906, 0.6953, 0.3906, 0.7305, 0.3906, 0.625, 0.3906, 0.5, 0.3906, 0.5156, 0.3906, 0.625, 0.3906, 0.5, 0.3906, 0.4375, 0.3906, 0.4609, 0.3906, 0.5156, 0.3906, 0.4375, 0.3906, 0.4062, 0.3906, 0.4336, 0.3906, 0.4609, 0.3906, 0.8125, 0.4062, 0.8125, 0.4062, 0.8438, 0.3906, 0.8437, 0.4062, 0.5078, 0.4063, 0.5, 0.4062, 0.4375, 0.4062, 0.4414, 0.4063, 0.5, 0.4062, 0.4688, 0.4062, 0.4219, 0.4062, 0.4375, 0.4062, 0.4688, 0.4063, 0.4531, 0.4062, 0.4141, 0.4062, 0.4219, 0.4063, 0.4531, 0.4062, 0.4453, 0.4062, 0.4102, 0.4062, 0.4141, 0.4062, 0.5391, 0.4062, 0.5312, 0.4062, 0.4531, 0.4062, 0.457, 0.4062, 0.5234, 0.4062, 0.5156, 0.4062, 0.4453, 0.4062, 0.4492, 0.4063, 0.6719, 0.4062, 0.6562, 0.4062, 0.5859, 0.4062, 0.5977, 0.4062, 0.7031, 0.4063, 0.6875, 0.4062, 0.6094, 0.4062, 0.6211, 0.4062, 0.5312, 0.4062, 0.5156, 0.4062, 0.4805, 0.4062, 0.4922, 0.4062, 0.5625, 0.4062, 0.5312, 0.4062, 0.4922, 0.4062, 0.5156, 0.4062, 0.625, 0.4062, 0.5625, 0.4062, 0.5156, 0.4062, 0.5625, 0.4063, 0.6406, 0.4062, 0.625, 0.4062, 0.5625, 0.4062, 0.5742, 0.3906, 0.75, 0.4062, 0.75, 0.4062, 0.7813, 0.3906, 0.7812, 0.3906, 0.6953, 0.3906, 0.6719, 0.3906, 0.6641, 0.3906, 0.6836, 0.3906, 0.7422, 0.3906, 0.7187, 0.3906, 0.7031, 0.3906, 0.7227, 0.3906, 0.4844, 0.3906, 0.4609, 0.3906, 0.4883, 0.3906, 0.5078, 0.3906, 0.5312, 0.3906, 0.4844, 0.3906, 0.5078, 0.3906, 0.5469, 0.3906, 0.625, 0.3906, 0.5312, 0.3906, 0.5469, 0.3906, 0.625, 0.3906, 0.6484, 0.3906, 0.625, 0.3906, 0.625, 0.3906, 0.6445, 0.3906, 0.6719, 0.3906, 0.6484, 0.3906, 0.6445, 0.3906, 0.6641, 0.4062, 0.6562, 0.4063, 0.6406, 0.4062, 0.5742, 0.4062, 0.5859, 0.4062, 0.5156, 0.4062, 0.5078, 0.4062, 0.4414, 0.4062, 0.4453, 0.3906, 0.7031, 0.3906, 0.6641, 0.3906, 0.6602, 0.3906, 0.6953, 0.4062, 0.2344, 0.4062, 0.2422, 0.4062, 0.1758, 0.4062, 0.1641, 0.3906, 0.7188, 0.3906, 0.6719, 0.3906, 0.668, 0.3906, 0.7109, 0.4062, 0.3047, 0.4062, 0.3086, 0.4062, 0.2422, 0.4062, 0.2344, 0.3906, 0.7109, 0.3906, 0.668, 0.3906, 0.6641, 0.3906, 0.7031, 0.3906, 0.6797, 0.3906, 0.6523, 0.3906, 0.6484, 0.3906, 0.6719, 0.4062, 0.5859, 0.4062, 0.5742, 0.4062, 0.5078, 0.4062, 0.5156, 0.3906, 0.625, 0.4062, 0.625, 0.4063, 0.6406, 0.3906, 0.6406, 0.3906, 0.09375, 0.4062, 0.09375, 0.4062, 0.1094, 0.3906, 0.1094, 0.4062, 0.1641, 0.4062, 0.1758, 0.4062, 0.1094, 0.4062, 0.09375, 0.3906, 0.6641, 0.3906, 0.6445, 0.3906, 0.6406, 0.3906, 0.6562, 0.3906, 0.7187, 0.3906, 0.6953, 0.3906, 0.6836, 0.3906, 0.7031, 0.4063, 0.6875, 0.4063, 0.6719, 0.4062, 0.5977, 0.4062, 0.6094, 0.4062, 0.5312, 0.4062, 0.5234, 0.4062, 0.4492, 0.4062, 0.4531, 0.3906, 0.7812, 0.3906, 0.7422, 0.3906, 0.7305, 0.3906, 0.7656, 0.4062, 0.2188, 0.4062, 0.2266, 0.4062, 0.1523, 0.4062, 0.1406, 0.3906, 0.8125, 0.3906, 0.7656, 0.3906, 0.7539, 0.3906, 0.7969, 0.4062, 0.2969, 0.4062, 0.3008, 0.4062, 0.2266, 0.4062, 0.2188, 0.3906, 0.7969, 0.3906, 0.7539, 0.3906, 0.7422, 0.3906, 0.7812, 0.3906, 0.7344, 0.3906, 0.707, 0.3906, 0.6953, 0.3906, 0.7187, 0.4062, 0.6094, 0.4062, 0.5977, 0.4062, 0.5234, 0.4062, 0.5312, 0.3906, 0.7031, 0.3906, 0.6836, 0.3906, 0.6719, 0.3906, 0.6875, 0.4062, 0.1406, 0.4062, 0.1523, 0.4062, 0.07812, 0.4062, 0.0625, 0.3906, 0.0625, 0.4062, 0.0625, 0.4062, 0.07812, 0.3906, 0.07812, 0.3906, 0.6562, 0.4062, 0.6562, 0.4063, 0.6719, 0.3906, 0.6719, 0.3906, 0.8125, 0.3906, 0.7656, 0.3906, 0.7422, 0.3906, 0.7812, 0.4062, 0.75, 0.4063, 0.7188, 0.4062, 0.6328, 0.4062, 0.6562, 0.4062, 0.5625, 0.4062, 0.5469, 0.4062, 0.4609, 0.4062, 0.4688, 0.3906, 0.875, 0.3906, 0.8125, 0.3906, 0.7891, 0.3906, 0.8437, 0.3906, 0.9375, 0.3906, 0.8594, 0.3906, 0.8359, 0.3906, 0.9062, 0.4062, 0.375, 0.4062, 0.375, 0.4062, 0.2891, 0.4062, 0.2812, 0.4062, 0.1875, 0.4062, 0.2031, 0.4062, 0.1172, 0.4062, 0.09375, 0.3906, 1.0, 0.3906, 0.9062, 0.3906, 0.8828, 0.3906, 0.9688, 0.4062, 0.2812, 0.4062, 0.2891, 0.4062, 0.2031, 0.4062, 0.1875, 0.3906, 0.9688, 0.3906, 0.8828, 0.3906, 0.8594, 0.3906, 0.9375, 0.3906, 0.8437, 0.3906, 0.7891, 0.3906, 0.7656, 0.3906, 0.8125, 0.4062, 0.6562, 0.4062, 0.6328, 0.4062, 0.5469, 0.4062, 0.5625, 0.4062, 0.4688, 0.4062, 0.4609, 0.4062, 0.375, 0.4062, 0.375, 0.3906, 0.9062, 0.3906, 0.8359, 0.3906, 0.8125, 0.3906, 0.875, 0.3906, 0.7812, 0.3906, 0.7422, 0.3906, 0.7187, 0.3906, 0.75, 0.4062, 0.09375, 0.4062, 0.1172, 0.4062, 0.03125, 0.4062, 0.0, 0.3906, 0.0, 0.4062, 0.0, 0.4062, 0.03125, 0.3906, 0.03125, 0.3906, 0.7031, 0.4062, 0.7031, 0.4063, 0.7188, 0.3906, 0.7187, 0.3906, 0.6875, 0.4063, 0.6875, 0.4062, 0.7031, 0.3906, 0.7031, 0.3906, 0.7656, 0.3906, 0.7422, 0.3906, 0.7227, 0.3906, 0.7422, 0.4063, 0.7188, 0.4062, 0.7031, 0.4062, 0.6211, 0.4062, 0.6328, 0.4062, 0.5469, 0.4062, 0.5391, 0.4062, 0.457, 0.4062, 0.4609, 0.3906, 0.8594, 0.3906, 0.8203, 0.3906, 0.8008, 0.3906, 0.8359, 0.4062, 0.2031, 0.4062, 0.2109, 0.4062, 0.1289, 0.4062, 0.1172, 0.3906, 0.9062, 0.3906, 0.8594, 0.3906, 0.8398, 0.3906, 0.8828, 0.4062, 0.2891, 0.4062, 0.293, 0.4062, 0.2109, 0.4062, 0.2031, 0.3906, 0.8828, 0.3906, 0.8398, 0.3906, 0.8203, 0.3906, 0.8594, 0.3906, 0.7891, 0.3906, 0.7617, 0.3906, 0.7422, 0.3906, 0.7656, 0.4062, 0.6328, 0.4062, 0.6211, 0.4062, 0.5391, 0.4062, 0.5469, 0.3906, 0.7422, 0.3906, 0.7227, 0.3906, 0.7031, 0.3906, 0.7187, 0.4062, 0.1172, 0.4062, 0.1289, 0.4063, 0.04687, 0.4062, 0.03125, 0.3906, 0.03125, 0.4062, 0.03125, 0.4063, 0.04687, 0.3906, 0.04688, 0.3906, 0.7617, 0.4062, 0.457, 0.4062, 0.4531, 0.3906, 0.7344, 0.3906, 0.707, 0.4062, 0.4492, 0.4062, 0.4453, 0.3906, 0.6797, 0.3906, 0.7344, 0.4062, 0.4531, 0.4062, 0.4492, 0.3906, 0.707, 0.3906, 0.7891, 0.4062, 0.4609, 0.4062, 0.457, 0.3906, 0.7617, 0.3906, 0.6797, 0.4062, 0.4453, 0.4062, 0.4414, 0.3906, 0.6523, 0.3906, 0.6523, 0.4062, 0.4414, 0.4062, 0.4375, 0.3906, 0.625, 0.4062, 0.4375, 0.4062, 0.375, 0.3906, 0.625, 0.3906, 0.625, 0.3906, 0.625, 0.3906, 0.625, 0.4062, 0.375, 0.4062, 0.3125, 0.4062, 0.3086, 0.3906, 0.6602, 0.3906, 0.625, 0.4062, 0.3125, 0.4062, 0.3047, 0.3906, 0.6953, 0.3906, 0.6602, 0.4062, 0.3086, 0.4062, 0.2969, 0.4062, 0.293, 0.3906, 0.8008, 0.3906, 0.7656, 0.3906, 0.7305, 0.3906, 0.6953, 0.4062, 0.3047, 0.4062, 0.3008, 0.4062, 0.2891, 0.3906, 0.8359, 0.3906, 0.8008, 0.4062, 0.293, 0.625, 0.5, 0.875, 0.5, 0.875, 0.75, 0.625, 0.75, 0.375, 0.75, 0.625, 0.75, 0.625, 1.0, 0.375, 1.0, 0.375, 0.0, 0.625, 0.0, 0.625, 0.25, 0.375, 0.25, 0.125, 0.5, 0.375, 0.5, 0.375, 0.75, 0.125, 0.75, 0.375, 0.5, 0.625, 0.5, 0.625, 0.75, 0.375, 0.75, 0.375, 0.25, 0.625, 0.25, 0.625, 0.5, 0.375, 0.5])
me_cube_001.materials.append(mat_material_003)
me_cube_001.materials.append(mat_material_002)
me_cube_001.use_remesh_fix_poles = True
me_cube_001.use_remesh_preserve_attributes = False
me_cube_001.use_mirror_vertex_groups = False
me_cube_001.update()

# ---- objects
ob_cube_001 = bpy.data.objects.new('Cube.001', me_cube_001)

# ---- transforms, parenting, visibility, modifiers, constraints
ob_cube_001.location = (1.002, -0.04892, -1.013)
ob_cube_001.lineart.crease_threshold = 0.0

# ---- collection membership
col_collection.objects.link(ob_cube_001)

# ---- scene / render settings (as saved in the file)
scene.frame_start = 1; scene.frame_end = 250; scene.frame_set(1)
scene.render.engine = 'BLENDER_EEVEE_NEXT'
scene.cycles.use_denoising = False
scene.cycles.samples = 128
scene.cycles.sampling_pattern = 'TABULATED_SOBOL'
scene.cycles.use_adaptive_sampling = False
scene.cycles.use_light_tree = False
scene.view_settings.view_transform = 'Filmic'
bpy.context.view_layer.update()

# ---- added for rendering (the .blend has no active camera and no usable light): camera, sun
cam_auto = bpy.data.cameras.new('AutoCamera')
cam_auto.lens = 50.0
cam_auto.sensor_width = 36.0
cam_auto.clip_end = 1000.0
ob_auto_camera = bpy.data.objects.new('AutoCamera', cam_auto)
scene.collection.objects.link(ob_auto_camera)
ob_auto_camera.location = (4.09269, -4.94627, 3.76735)
ob_auto_camera.rotation_euler = (1.09748, -7.21219e-08, 0.694738)
scene.camera = ob_auto_camera
light_auto_sun = bpy.data.lights.new('AutoSun', 'SUN')
light_auto_sun.energy = 3.0
light_auto_sun.angle = 0.0523599
ob_auto_sun = bpy.data.objects.new('AutoSun', light_auto_sun)
scene.collection.objects.link(ob_auto_sun)
ob_auto_sun.rotation_euler = (0.872665, 0.174533, 0.523599)
bpy.context.view_layer.update()
